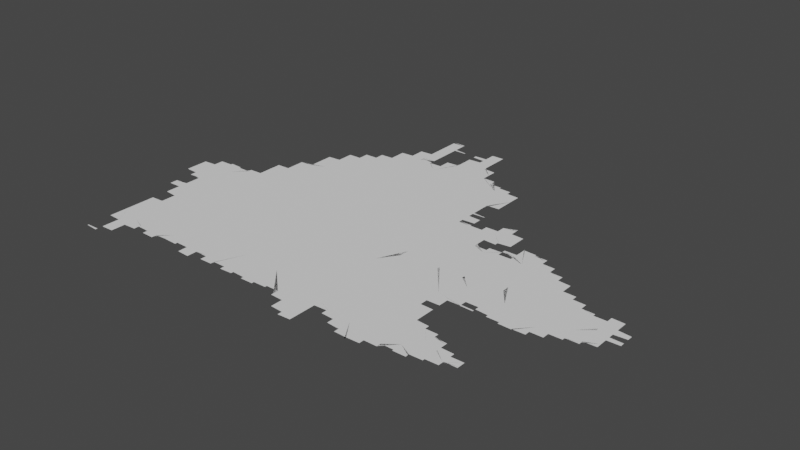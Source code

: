# Source: new.blend  (saved by Blender 3.3.6; exported with 4.5.12 LTS)
import bpy
from mathutils import Matrix  # noqa: F401  (used for matrix-valued properties, if any)

bpy.ops.wm.read_factory_settings(use_empty=True)
scene = bpy.context.scene
scene.name = 'Scene'

# ---- collections
col_collection = bpy.data.collections.new('Collection'); scene.collection.children.link(col_collection)

# ---- node groups
ng_auto_smooth = bpy.data.node_groups.new('Auto Smooth', 'GeometryNodeTree')
_s = ng_auto_smooth.interface.new_socket(name='Geometry', in_out='OUTPUT', socket_type='NodeSocketGeometry')
_s = ng_auto_smooth.interface.new_socket(name='Geometry', in_out='INPUT', socket_type='NodeSocketGeometry')
_s = ng_auto_smooth.interface.new_socket(name='Angle', in_out='INPUT', socket_type='NodeSocketFloat')
_s.subtype = 'ANGLE'
_s.min_value = 0.0
_s.max_value = 3.142
ng_auto_smooth.is_modifier = True
_N = ng_auto_smooth.nodes; _L = ng_auto_smooth.links
n0 = _N.new('NodeGroupOutput'); n0.name = 'Group Output'; n0.location = (480, -100)
n1 = _N.new('NodeGroupInput'); n1.name = 'Group Input'; n1.location = (-420, -300)
n2 = _N.new('NodeGroupInput'); n2.name = 'Group Input.001'; n2.location = (-60, -100)
n3 = _N.new('GeometryNodeSetShadeSmooth'); n3.name = 'Set Shade Smooth'; n3.location = (120, -100)
n3.domain = 'EDGE'
n4 = _N.new('GeometryNodeSetShadeSmooth'); n4.name = 'Set Shade Smooth.001'; n4.location = (300, -100)
n5 = _N.new('GeometryNodeInputMeshEdgeAngle'); n5.name = 'Edge Angle'; n5.location = (-420, -220)
n6 = _N.new('GeometryNodeInputEdgeSmooth'); n6.name = 'Is Edge Smooth'; n6.location = (-60, -160)
n7 = _N.new('GeometryNodeInputShadeSmooth'); n7.name = 'Is Face Smooth'; n7.location = (-240, -340)
n8 = _N.new('FunctionNodeBooleanMath'); n8.name = 'Boolean Math'; n8.location = (-60, -220)
n9 = _N.new('FunctionNodeCompare'); n9.name = 'Compare'; n9.location = (-240, -180)
n9.operation = 'LESS_EQUAL'
_L.new(n5.outputs[0], n9.inputs[0])
_L.new(n4.outputs[0], n0.inputs[0])
_L.new(n1.outputs[1], n9.inputs[1])
_L.new(n9.outputs[0], n8.inputs[0])
_L.new(n7.outputs[0], n8.inputs[1])
_L.new(n2.outputs[0], n3.inputs[0])
_L.new(n6.outputs[0], n3.inputs[1])
_L.new(n3.outputs[0], n4.inputs[0])
_L.new(n8.outputs[0], n3.inputs[2])
n0.is_active_output = True

# ---- world
world_world = bpy.data.worlds.new('World'); scene.world = world_world
world_world.use_nodes = True; world_world.node_tree.nodes.clear()
_N = world_world.node_tree.nodes; _L = world_world.node_tree.links
n0 = _N.new('ShaderNodeOutputWorld'); n0.name = 'World Output'; n0.location = (300, 300)
n1 = _N.new('ShaderNodeBackground'); n1.name = 'Background'; n1.location = (10, 300)
n1.inputs[0].default_value = (0.05088, 0.05088, 0.05088, 1.0)
_L.new(n1.outputs[0], n0.inputs[0])
n0.is_active_output = True
world_world.color = (0.05088, 0.05088, 0.05088)
world_world.use_sun_shadow = False
world_world.sun_shadow_jitter_overblur = 0.0

# ---- meshes
me_mesh = bpy.data.meshes.new('Mesh')
me_mesh.from_pydata([(115.5, 4.99, -6.368e-08), (115.5, 5.002, -4.162e-08), (115.5, 4.993, -9.058e-08), (115.5, 5.01, -9.258e-08), (115.5, 5.023, -6.748e-08), (115.5, 4.994, -8.902e-08), (115.5, 5.028, -8.482e-08), (115.5, 4.995, -8.721e-08), (115.5, 5.044, -7.581e-08), (115.4, 5.298, -6.084e-08), (115.4, 5.309, -8.796e-08), (115.4, 5.329, -8.416e-08), (115.4, 5.348, -6.972e-08), (115.4, 5.294, -9.596e-08), (115.4, 5.365, -6.648e-08), (115.4, 5.389, -8.851e-08), (115.4, 5.403, -6.748e-08), (115.4, 5.28, -4.162e-08), (115.4, 5.291, -9.221e-08), (115.4, 5.37, -9.839e-08), (115.4, 5.407, -8.723e-08), (115.4, 5.276, -7.267e-08), (115.5, 5.363, -9.988e-08), (115.4, 5.41, -9.352e-08), (115.4, 5.422, -6.409e-08), (115.4, 5.257, -6.126e-08), (115.4, 5.271, -9.318e-08), (115.4, 5.428, -8.678e-08), (115.5, 5.239, -7.152e-08), (115.5, 5.251, -9.051e-08), (115.5, 5.22, -3.329e-08), (115.5, 5.232, -9.789e-08), (115.5, 5.215, -7.855e-08), (115.5, 5.212, -9.36e-08), (115.4, 5.441, -4.217e-08), (115.5, 5.448, -8.602e-08), (115.5, 5.461, -6.689e-08), (115.5, 5.469, -8.791e-08), (115.5, 5.482, -7.264e-08), (115.5, 5.489, -8.388e-08), (115.5, 5.501, -5.527e-08), (115.5, 5.508, -8.437e-08), (115.6, 4.159, -5.527e-08), (115.7, 4.139, -4.217e-08), (115.7, 4.152, -8.602e-08), (115.7, 4.133, -8.022e-08), (115.7, 4.15, -9.988e-08), (115.7, 4.134, -5.327e-08), (115.7, 4.151, -7.852e-08), (115.6, 4.458, -4.162e-08), (115.6, 4.472, -6.48e-08), (115.6, 4.375, -5.951e-08), (115.6, 4.391, -8.287e-08), (115.6, 4.411, -8.756e-08), (115.6, 4.43, -9.253e-08), (115.6, 4.45, -9.36e-08), (115.6, 4.371, -8.953e-08), (115.6, 4.167, -6.459e-08), (115.6, 4.358, -6.564e-08), (115.6, 4.37, -9.848e-08), (115.7, 4.17, -9.926e-08), (115.7, 4.189, -9.089e-08), (115.7, 4.209, -8.307e-08), (115.7, 4.227, -5.993e-08), (115.7, 4.354, -8.49e-08), (115.6, 4.538, -9.988e-08), (115.7, 4.171, -9.798e-08), (115.7, 4.249, -8.953e-08), (115.7, 4.269, -8.218e-08), (115.7, 4.29, -6.044e-08), (115.7, 4.311, -7.759e-08), (115.7, 4.331, -9.165e-08), (115.7, 4.351, -9.939e-08), (115.7, 4.191, -9.39e-08), (115.7, 4.23, -1.067e-07), (115.7, 4.196, -7.937e-08), (115.7, 4.281, -9.988e-08), (115.7, 4.199, -4.528e-08), (115.7, 4.21, -9.518e-08), (115.7, 4.213, -8.92e-08), (115.8, 4.216, -7.955e-08), (115.8, 4.219, -8.188e-08), (115.8, 4.23, -9.692e-08), (115.8, 4.251, -9.487e-08), (115.8, 4.434, -9.988e-08), (115.8, 4.232, -8.894e-08), (115.8, 4.235, -6.881e-08), (115.8, 4.271, -9.88e-08), (115.8, 4.311, -9.132e-08), (115.8, 4.33, -9.574e-08), (115.6, 4.557, -4.439e-08), (115.6, 4.572, -7.288e-08), (115.6, 4.591, -8.416e-08), (115.6, 4.607, -7.325e-08), (115.6, 4.491, -8.089e-08), (115.6, 4.511, -8.707e-08), (115.6, 4.53, -9.128e-08), (115.6, 4.61, -1e-07), (115.6, 4.629, -8.312e-08), (115.6, 4.645, -6.249e-08), (115.6, 4.55, -9.388e-08), (115.6, 4.65, -9.677e-08), (115.6, 4.668, -8.238e-08), (115.6, 4.683, -5.527e-08), (115.6, 4.689, -9.317e-08), (115.6, 4.707, -7.551e-08), (115.6, 4.72, -9.071e-08), (115.6, 4.729, -8.566e-08), (115.6, 4.746, -6.835e-08), (115.7, 4.75, -9.588e-08), (115.7, 4.769, -9.196e-08), (115.7, 4.789, -6.193e-08), (115.8, 4.73, -9.988e-08), (115.5, 4.996, -8.844e-08), (115.5, 5.049, -9.02e-08), (115.5, 5.061, -4.412e-08), (115.5, 4.997, -8.005e-08), (115.6, 5.076, -9.988e-08), (115.6, 5.069, -8.983e-08), (115.6, 5.09, -8.99e-08), (115.6, 5.11, -8.99e-08), (115.6, 4.998, -7.491e-08), (115.6, 5.0, -4.92e-08), (115.6, 4.978, -4.162e-08), (115.6, 5.0, -4.162e-08), (115.6, 4.986, -6.681e-08), (115.6, 4.995, -8.66e-08), (115.6, 5.005, -9.114e-08), (115.6, 5.005, -9.307e-08), (115.6, 4.88, -6.312e-08), (115.6, 4.892, -6.187e-08), (115.6, 4.911, -7.937e-08), (115.6, 4.931, -8.756e-08), (115.6, 4.95, -8.983e-08), (115.6, 4.97, -9.36e-08), (115.7, 4.811, -7.852e-08), (115.7, 4.831, -8.756e-08), (115.7, 4.85, -9.252e-08), (115.7, 4.87, -9.269e-08), (115.8, 4.998, -9.988e-08), (115.5, 5.2, -4.439e-08), (115.5, 5.21, -9.557e-08), (115.6, 5.13, -8.647e-08), (115.6, 5.146, -6.638e-08), (115.6, 5.198, -6.972e-08), (115.6, 5.15, -9.78e-08), (115.6, 5.169, -8.711e-08), (115.6, 5.192, -8.377e-08), (115.7, 5.433, -9.988e-08), (115.6, 5.53, -9.951e-08), (115.8, 5.233, -9.988e-08), (115.8, 5.297, -4.994e-08), (115.5, 5.52, -5.611e-08), (115.5, 5.526, -7.817e-08), (115.6, 5.547, -7.626e-08), (115.6, 5.56, -2.814e-08), (115.6, 5.569, -8.971e-08), (115.6, 5.588, -7.485e-08), (115.6, 5.55, -9.821e-08), (115.6, 5.58, -9.988e-08), (115.6, 5.609, -9.11e-08), (115.6, 5.624, -7.639e-08), (115.6, 5.571, -8.796e-08), (115.6, 5.591, -9.073e-08), (115.6, 5.61, -9.692e-08), (115.6, 5.625, -8.74e-08), (115.6, 5.548, -8.73e-08), (115.6, 5.615, -4.606e-08), (115.6, 5.624, -6.088e-08), (115.6, 5.544, -8.091e-08), (115.7, 5.53, -9.848e-08), (115.7, 5.541, -5.76e-08), (115.7, 5.529, -9.488e-08), (115.7, 5.529, -9.926e-08), (115.7, 5.529, -9.512e-08), (115.7, 5.529, -9.554e-08), (115.8, 5.529, -9.228e-08), (115.8, 5.53, -9.38e-08), (115.8, 5.544, -8.096e-08), (115.8, 5.549, -8.971e-08), (115.8, 5.56, -3.329e-08), (115.8, 4.278, -6.447e-08), (115.8, 4.292, -7.401e-08), (115.9, 4.39, -9.741e-08), (115.9, 4.335, -7.217e-08), (115.9, 4.351, -8.836e-08), (115.9, 4.371, -8.934e-08), (115.9, 4.394, -7.982e-08), (115.9, 4.38, -7.692e-08), (115.9, 4.391, -9.268e-08), (115.9, 4.376, -7.485e-08), (116.0, 4.372, -8.914e-08), (116.0, 4.357, -6.541e-08), (116.0, 4.37, -9.987e-08), (116.0, 4.353, -8.723e-08), (116.0, 4.338, -5.693e-08), (116.0, 4.35, -9.714e-08), (116.0, 4.333, -8.821e-08), (116.1, 4.295, -6.516e-08), (116.1, 4.311, -8.761e-08), (116.1, 4.33, -9.926e-08), (116.1, 4.276, -6.631e-08), (116.1, 4.29, -9.681e-08), (116.1, 4.528, -9.988e-08), (116.1, 4.28, -3.329e-08), (116.1, 4.292, -7.948e-08), (116.1, 4.31, -9.45e-08), (116.1, 4.313, -7.627e-08), (116.1, 4.33, -9.76e-08), (116.1, 4.35, -9.662e-08), (116.2, 4.451, -9.988e-08), (116.1, 4.334, -7.391e-08), (116.1, 4.37, -9.334e-08), (116.1, 4.355, -7.132e-08), (116.2, 4.391, -9.513e-08), (116.1, 5.088, -9.988e-08), (115.9, 5.34, -8.74e-08), (116.0, 5.565, -9.988e-08), (116.1, 5.29, -9.364e-08), (115.9, 5.564, -8.442e-08), (115.9, 5.57, -9.37e-08), (115.9, 5.588, -8.2e-08), (115.9, 5.602, -6.808e-08), (115.9, 5.61, -9.421e-08), (115.9, 5.654, -9.06e-08), (115.9, 5.67, -8.739e-08), (115.9, 5.689, -7.588e-08), (115.9, 5.707, -4.703e-08), (115.9, 5.628, -9.428e-08), (115.9, 5.71, -9.869e-08), (115.9, 5.73, -9.241e-08), (115.9, 5.749, -8.55e-08), (115.9, 5.76, -2.238e-08), (116.3, 5.511, -9.988e-08), (115.9, 5.766, -7.981e-08), (116.0, 5.77, -9.508e-08), (116.0, 5.783, -6.354e-08), (116.0, 5.788, -8.757e-08), (116.0, 5.8, -3.329e-08), (116.0, 5.805, -7.551e-08), (116.0, 5.81, -9.883e-08), (116.0, 5.822, -7.634e-08), (116.0, 5.85, -8.977e-08), (116.0, 5.87, -8.324e-08), (116.0, 5.89, -7.77e-08), (116.0, 5.908, -5.427e-08), (116.0, 5.923, -4.439e-08), (116.0, 5.829, -9.961e-08), (116.2, 5.976, -9.988e-08), (116.1, 5.93, -9.562e-08), (116.1, 5.949, -8.89e-08), (116.1, 5.962, -7.222e-08), (116.1, 5.968, -8.814e-08), (116.1, 5.981, -4.217e-08), (116.1, 5.988, -8.363e-08), (116.1, 6.002, -4.162e-08), (116.1, 6.009, -9.163e-08), (116.1, 6.028, -8.032e-08), (116.1, 6.074, -7.166e-08), (116.1, 6.05, -9.51e-08), (116.1, 6.07, -9.76e-08), (116.1, 6.044, -8.981e-08), (116.1, 6.096, -6.023e-08), (116.1, 6.109, -7.724e-08), (116.1, 6.09, -9.492e-08), (116.1, 6.11, -9.926e-08), (116.1, 6.124, -7.311e-08), (116.2, 6.149, -9.892e-08), (116.1, 6.129, -9.189e-08), (116.1, 6.141, -4.412e-08), (116.2, 6.166, -6.748e-08), (116.2, 4.376, -6.873e-08), (116.2, 4.38, -7.085e-08), (116.2, 4.39, -9.525e-08), (116.2, 4.377, -7.401e-08), (116.2, 4.374, -9.547e-08), (116.3, 4.371, -9.073e-08), (116.3, 4.36, -4.756e-08), (116.3, 4.37, -9.763e-08), (116.3, 4.36, -3.329e-08), (116.3, 4.371, -9.122e-08), (116.3, 4.375, -8.362e-08), (116.3, 4.378, -7.5e-08), (116.3, 4.39, -9.942e-08), (116.3, 4.392, -9.624e-08), (116.4, 4.374, -7.468e-08), (116.4, 4.39, -9.76e-08), (116.4, 4.355, -7.491e-08), (116.4, 4.37, -9.661e-08), (116.4, 4.335, -7.135e-08), (116.4, 4.35, -9.539e-08), (116.4, 4.315, -7.275e-08), (116.4, 4.33, -9.587e-08), (116.5, 4.296, -6.703e-08), (116.5, 4.31, -9.47e-08), (116.5, 4.295, -7.445e-08), (116.5, 4.385, -9.988e-08), (116.4, 4.748, -9.988e-08), (116.6, 5.111, -9.988e-08), (116.5, 5.301, -9.676e-08), (116.6, 5.818, -9.988e-08), (116.3, 6.091, -9.988e-08), (116.2, 6.17, -9.681e-08), (116.2, 6.188, -8.282e-08), (116.2, 6.203, -5.527e-08), (116.2, 6.209, -8.928e-08), (116.2, 6.227, -7.418e-08), (116.2, 6.249, -8.623e-08), (116.2, 6.23, -9.815e-08), (116.2, 6.265, -7.899e-08), (116.2, 6.27, -9.27e-08), (116.2, 6.28, -6.509e-08), (116.3, 6.282, -7.14e-08), (116.3, 6.285, -8.943e-08), (116.3, 6.29, -9.861e-08), (116.3, 6.288, -8.963e-08), (116.3, 6.3, -4.439e-08), (116.3, 6.333, -7.399e-08), (116.3, 6.346, -7.584e-08), (116.3, 6.301, -4.772e-08), (116.3, 6.302, -7.491e-08), (116.3, 6.302, -8.99e-08), (116.3, 6.308, -8.575e-08), (116.3, 6.316, -7.146e-08), (116.3, 6.33, -9.926e-08), (116.3, 6.35, -9.76e-08), (116.3, 6.366, -7.468e-08), (116.4, 6.245, -9.988e-08), (116.4, 6.37, -9.454e-08), (116.4, 6.385, -7.491e-08), (116.4, 6.39, -9.5e-08), (116.4, 6.402, -7.733e-08), (116.4, 6.408, -8.695e-08), (116.4, 6.425, -7.818e-08), (116.4, 6.43, -9.508e-08), (116.4, 6.443, -6.354e-08), (116.5, 6.448, -8.756e-08), (116.5, 6.46, -6.114e-08), (116.5, 6.465, -7.855e-08), (116.5, 4.299, -4.528e-08), (116.5, 4.31, -9.51e-08), (116.5, 4.314, -9.347e-08), (116.5, 4.318, -6.564e-08), (116.5, 4.33, -9.499e-08), (116.5, 4.332, -7.058e-08), (116.5, 4.351, -8.674e-08), (116.5, 4.371, -9.089e-08), (116.5, 4.39, -9.848e-08), (116.6, 4.393, -6.076e-08), (116.6, 4.398, -7.741e-08), (116.6, 4.387, -4.439e-08), (116.6, 4.396, -7.222e-08), (116.6, 4.401, -5.993e-08), (116.6, 4.401, -6.952e-08), (116.6, 4.41, -9.988e-08), (116.6, 4.375, -7.135e-08), (116.6, 4.39, -9.492e-08), (116.6, 4.511, -9.988e-08), (116.6, 4.354, -7.166e-08), (116.6, 4.37, -9.493e-08), (116.6, 4.336, -7.295e-08), (116.6, 4.35, -1.047e-07), (116.6, 4.338, -6.972e-08), (116.7, 4.34, -3.329e-08), (116.7, 4.351, -9.262e-08), (116.7, 4.354, -9.878e-08), (116.7, 4.358, -5.032e-08), (116.7, 4.371, -9.762e-08), (116.8, 4.373, -8.714e-08), (116.8, 4.373, -9.101e-08), (116.8, 4.37, -4.162e-08), (116.7, 4.369, -5.716e-08), (116.8, 4.359, -7.124e-08), (116.8, 4.371, -9.223e-08), (116.8, 4.588, -9.988e-08), (116.8, 4.354, -8.147e-08), (116.9, 4.924, -9.988e-08), (116.8, 5.357, -9.988e-08), (116.9, 5.701, -9.988e-08), (116.6, 6.32, -9.988e-08), (116.9, 6.048, -9.988e-08), (116.9, 6.478, -9.988e-08), (116.5, 6.47, -9.609e-08), (116.5, 6.489, -8.435e-08), (116.5, 6.509, -7.425e-08), (116.5, 6.526, -4.661e-08), (116.5, 6.53, -9.829e-08), (116.5, 6.547, -7.698e-08), (116.5, 6.55, -9.926e-08), (116.5, 6.568, -7.507e-08), (116.5, 6.581, -4.217e-08), (116.6, 6.589, -8.835e-08), (116.6, 6.604, -7.84e-08), (116.6, 6.609, -8.885e-08), (116.6, 6.625, -6.973e-08), (116.6, 6.63, -9.195e-08), (116.6, 6.647, -7.577e-08), (116.7, 6.571, -9.988e-08), (116.6, 6.668, -8.048e-08), (116.6, 6.65, -9.843e-08), (116.6, 6.682, -2.393e-08), (116.6, 6.703, -5.28e-08), (116.6, 6.689, -8.764e-08), (116.7, 6.71, -9.875e-08), (116.7, 6.747, -9.988e-08), (116.7, 6.59, -9.587e-08), (116.7, 6.611, -9.317e-08), (116.8, 6.651, -7.393e-08), (116.8, 6.57, -9.274e-08), (116.8, 6.585, -6.597e-08), (116.8, 6.618, -6.703e-08), (116.8, 6.632, -8.032e-08), (116.8, 6.564, -7.511e-08), (116.8, 6.672, -7.855e-08), (116.8, 6.69, -9.508e-08), (116.7, 6.73, -9.748e-08), (116.7, 6.75, -9.364e-08), (116.7, 6.77, -9.364e-08), (116.7, 6.79, -9.364e-08), (116.7, 6.81, -9.364e-08), (116.7, 6.83, -9.364e-08), (116.7, 6.85, -9.364e-08), (116.7, 6.863, -7.325e-08), (116.7, 6.867, -9.336e-08), (116.7, 6.87, -9.681e-08), (116.7, 6.889, -8.314e-08), (116.8, 6.868, -1.007e-07), (116.7, 6.905, -7.489e-08), (116.7, 6.91, -9.644e-08), (116.7, 6.929, -8.737e-08), (116.7, 6.948, -7.711e-08), (116.7, 6.963, -7.875e-08), (116.7, 6.989, -8.617e-08), (116.7, 7.007, -6.68e-08), (116.8, 6.711, -9.698e-08), (116.7, 6.97, -1.069e-07), (116.8, 7.01, -9.926e-08), (116.7, 7.026, -7.541e-08), (116.8, 7.009, -9.05e-08), (116.8, 7.021, -4.412e-08), (116.8, 6.862, -8.93e-08), (116.8, 6.984, -8.667e-08), (116.8, 6.99, -9.399e-08), (116.8, 7.003, -6.023e-08), (116.8, 4.338, -8.585e-08), (116.8, 4.35, -9.41e-08), (116.8, 4.334, -8.529e-08), (116.8, 4.334, -7.838e-08), (116.9, 4.339, -5.438e-08), (116.9, 4.35, -9.729e-08), (116.9, 4.354, -8.25e-08), (116.9, 4.37, -9.79e-08), (116.9, 4.359, -5.438e-08), (116.9, 4.359, -7.624e-08), (116.9, 4.37, -9.518e-08), (117.0, 4.354, -8.25e-08), (117.0, 4.339, -4.412e-08), (117.0, 4.351, -9.317e-08), (117.0, 4.335, -8.596e-08), (117.0, 4.32, -4.162e-08), (117.0, 4.331, -9.11e-08), (117.0, 4.398, -9.988e-08), (117.0, 4.331, -9.257e-08), (117.0, 4.333, -8.92e-08), (117.1, 4.335, -8.48e-08), (117.1, 4.337, -8.932e-08), (117.1, 4.34, -4.661e-08), (117.1, 4.35, -9.692e-08), (117.1, 4.561, -9.988e-08), (117.1, 5.164, -9.988e-08), (117.3, 4.805, -9.988e-08), (117.1, 5.339, -9.988e-08), (117.1, 5.28, -8.74e-08), (117.1, 5.764, -9.364e-08), (117.1, 5.868, -4.994e-08), (117.1, 5.918, -6.243e-08), (117.1, 5.96, 0.0), (117.1, 6.0, -4.994e-08), (117.1, 6.04, -4.994e-08), (117.1, 6.089, -3.746e-08), (117.1, 6.137, 0.0), (117.1, 6.18, -4.994e-08), (117.1, 6.22, 0.0), (117.1, 6.26, 0.0), (117.1, 6.3, 0.0), (117.1, 6.34, -4.994e-08), (117.1, 6.38, -2.497e-08), (116.8, 6.564, -8.926e-08), (116.8, 6.696, -6.633e-08), (116.8, 6.566, -9.207e-08), (116.8, 6.718, -6.54e-08), (116.9, 6.569, -9.165e-08), (116.9, 6.589, -7.915e-08), (116.9, 6.605, -6.4e-08), (116.9, 6.609, -9.306e-08), (116.9, 6.622, -5.28e-08), (116.9, 6.628, -8.587e-08), (116.9, 6.64, -6.031e-08), (116.9, 6.645, -7.713e-08), (116.9, 6.65, -9.532e-08), (116.9, 6.663, -6.516e-08), (117.0, 6.669, -8.978e-08), (117.0, 6.681, -4.217e-08), (117.0, 6.687, -8.186e-08), (117.0, 6.713, -4.717e-08), (117.0, 6.69, -9.917e-08), (117.0, 6.71, -9.927e-08), (117.2, 6.77, -1.019e-07), (117.1, 6.418, -4.994e-08), (117.1, 6.462, -4.994e-08), (117.1, 6.532, -9.364e-08), (116.8, 6.85, -9.77e-08), (116.8, 6.861, -4.772e-08), (116.8, 6.868, -7.491e-08), (116.8, 6.86, -4.994e-08), (116.8, 6.869, -3.929e-08), (116.8, 6.875, -8.449e-08), (116.8, 6.97, -9.76e-08), (116.8, 6.732, -7.991e-08), (116.8, 6.75, -9.681e-08), (116.8, 6.79, -9.361e-08), (116.8, 6.849, -9.089e-08), (116.8, 6.878, -6.874e-08), (116.8, 6.89, -9.926e-08), (116.8, 6.909, -9.039e-08), (116.8, 6.928, -8.629e-08), (116.8, 6.95, -9.419e-08), (116.8, 6.967, -7.846e-08), (116.8, 6.755, -8.371e-08), (116.8, 6.771, -9.021e-08), (116.8, 6.809, -8.707e-08), (116.8, 6.829, -8.468e-08), (116.8, 6.847, -7.501e-08), (116.8, 6.891, -9.089e-08), (116.8, 6.944, -4.528e-08), (116.9, 6.892, -5.521e-08), (116.9, 6.9, -3.329e-08), (117.0, 6.731, -7.14e-08), (117.0, 6.744, -6.326e-08), (117.0, 6.749, -9.306e-08), (117.0, 6.765, -6.973e-08), (117.0, 6.77, -9.551e-08), (117.0, 6.787, -7.55e-08), (117.0, 6.79, -9.862e-08), (117.0, 6.808, -7.51e-08), (117.0, 6.821, -4.217e-08), (117.0, 6.878, -4.162e-08), (117.0, 6.89, -7.277e-08), (117.0, 6.906, -5.845e-08), (117.1, 6.829, -8.814e-08), (117.1, 6.852, -9.321e-08), (117.1, 6.871, -9.208e-08), (117.1, 6.894, -9.988e-08), (117.1, 6.91, -9.77e-08), (117.1, 6.929, -8.914e-08), (117.1, 6.949, -8.435e-08), (117.1, 6.967, -6.564e-08), (117.1, 6.97, -9.518e-08), (117.1, 6.981, -6.752e-08), (117.1, 6.984, -7.937e-08), (117.1, 6.987, -9.635e-08), (117.1, 4.352, -9.056e-08), (117.1, 4.354, -8.738e-08), (117.2, 4.356, -8.089e-08), (117.2, 4.359, -8.564e-08), (117.2, 4.36, -3.329e-08), (117.2, 4.371, -9.257e-08), (117.2, 4.373, -8.92e-08), (117.3, 4.374, -8.498e-08), (117.3, 4.356, -6.973e-08), (117.3, 4.37, -9.583e-08), (117.3, 4.338, -5.28e-08), (117.3, 4.351, -9.276e-08), (117.3, 4.332, -9.516e-08), (117.3, 4.314, -8.052e-08), (117.4, 4.296, -6.973e-08), (117.4, 4.31, -9.971e-08), (117.4, 4.278, -5.28e-08), (117.4, 4.291, -9.294e-08), (117.4, 4.26, -3.329e-08), (117.4, 4.272, -9.104e-08), (117.4, 4.254, -7.814e-08), (117.4, 4.216, -4.528e-08), (117.4, 4.232, -8.032e-08), (117.4, 4.25, -9.815e-08), (117.2, 5.212, -9.988e-08), (117.5, 5.098, -9.988e-08), (117.3, 5.28, -9.364e-08), (117.4, 5.214, -9.988e-08), (117.3, 5.43, -9.988e-08), (117.2, 5.708, -9.988e-08), (117.5, 5.707, -9.988e-08), (117.2, 5.916, -9.988e-08), (117.4, 6.102, -9.988e-08), (117.2, 6.298, -9.988e-08), (117.2, 6.199, -9.988e-08), (117.2, 6.343, -9.988e-08), (117.3, 6.65, -9.857e-08), (117.3, 6.669, -9.759e-08), (117.2, 6.749, -9.595e-08), (117.3, 6.689, -8.407e-08), (117.3, 6.711, -9.067e-08), (117.5, 6.464, -9.988e-08), (117.3, 6.609, -9.589e-08), (117.3, 6.629, -8.407e-08), (117.3, 6.647, -6.459e-08), (117.3, 6.717, -6.023e-08), (117.3, 6.607, -9.268e-08), (117.3, 6.606, -8.788e-08), (117.3, 6.605, -8.563e-08), (117.4, 6.59, -9.291e-08), (117.4, 6.603, -8.324e-08), (117.4, 6.567, -7.727e-08), (117.4, 6.602, -6.968e-08), (117.4, 6.582, -4.162e-08), (117.4, 6.549, -9.339e-08), (117.4, 6.56, -4.162e-08), (117.1, 6.99, -9.43e-08), (117.1, 7.0, -4.439e-08), (117.2, 6.989, -9.276e-08), (117.2, 7.003, -7.668e-08), (117.2, 7.004, -5.868e-08), (117.2, 6.95, -9.848e-08), (117.2, 6.968, -7.948e-08), (117.2, 6.982, -4.162e-08), (117.2, 6.789, -9.234e-08), (117.2, 6.809, -8.691e-08), (117.2, 6.832, -8.753e-08), (117.2, 6.85, -9.612e-08), (117.2, 6.947, -8.723e-08), (117.2, 6.766, -8.07e-08), (117.2, 6.944, -8.395e-08), (117.2, 6.855, -7.988e-08), (117.2, 6.87, -8.874e-08), (117.2, 6.89, -8.997e-08), (117.2, 6.91, -8.99e-08), (117.2, 6.93, -8.99e-08), (117.2, 6.941, -5.951e-08), (117.3, 6.73, -9.926e-08), (117.3, 6.743, -7.058e-08), (117.3, 6.727, -7.311e-08), (117.5, 4.18, -6.667e-08), (117.5, 4.191, -8.529e-08), (117.5, 4.21, -9.999e-08), (117.5, 4.178, -6.57e-08), (117.5, 4.176, -8.299e-08), (117.6, 4.232, -9.872e-08), (117.5, 4.174, -8.674e-08), (117.5, 4.172, -9.098e-08), (117.6, 4.398, -9.988e-08), (117.5, 4.174, -8.147e-08), (117.6, 4.179, -6.775e-08), (117.6, 4.191, -9.317e-08), (117.6, 4.385, -9.551e-08), (117.6, 4.451, -9.988e-08), (117.6, 4.195, -8.8e-08), (117.6, 4.37, -9.384e-08), (117.6, 4.394, -6.858e-08), (117.6, 4.391, -5.993e-08), (117.6, 4.39, -3.329e-08), (117.6, 4.395, -6.881e-08), (117.6, 4.395, -4.994e-08), (117.6, 4.382, -5.327e-08), (117.6, 4.397, -7.658e-08), (117.6, 4.199, -4.412e-08), (117.6, 4.201, -5.993e-08), (117.6, 4.204, -6.967e-08), (117.6, 4.202, -4.994e-08), (117.6, 4.207, -1.01e-07), (117.6, 4.215, -8.74e-08), (117.6, 4.289, -8.904e-08), (117.6, 4.309, -8.009e-08), (117.6, 4.35, -1.018e-07), (117.6, 4.366, -7.469e-08), (117.6, 4.399, -6.187e-08), (117.6, 4.239, -4.412e-08), (117.6, 4.251, -9.196e-08), (117.6, 4.331, -7.708e-08), (117.6, 4.348, -7.418e-08), (117.6, 4.4, -3.329e-08), (117.6, 4.395, -3.329e-08), (117.6, 4.398, -4.772e-08), (117.6, 4.387, -6.193e-08), (117.6, 4.395, -9.427e-08), (117.6, 4.403, -8.66e-08), (117.6, 4.403, -9.463e-08), (117.6, 4.256, -7.308e-08), (117.6, 4.267, -7.551e-08), (117.6, 4.28, -3.329e-08), (117.6, 4.395, -7.855e-08), (117.7, 4.4, -4.162e-08), (117.7, 4.411, -9.04e-08), (117.7, 4.378, -5.868e-08), (117.7, 4.391, -8.807e-08), (117.7, 4.41, -9.922e-08), (117.7, 4.373, -9.192e-08), (117.7, 4.356, -7.195e-08), (117.7, 4.37, -9.926e-08), (117.8, 4.34, -8.729e-08), (117.8, 4.351, -9.14e-08), (117.9, 4.393, -9.988e-08), (117.6, 4.709, -9.988e-08), (117.9, 4.702, -9.988e-08), (118.1, 5.012, -9.988e-08), (117.5, 5.278, -8.74e-08), (117.7, 5.449, -9.988e-08), (117.6, 5.242, -8.74e-08), (117.6, 5.317, -9.988e-08), (117.7, 5.24, -8.74e-08), (117.7, 5.29, -7.491e-08), (117.9, 5.771, -1.002e-07), (117.5, 6.092, -9.988e-08), (117.5, 5.966, -9.988e-08), (117.6, 5.908, -8.705e-08), (117.6, 5.93, -9.536e-08), (117.6, 5.89, -9.603e-08), (117.6, 5.901, -5.375e-08), (117.6, 5.93, -9.59e-08), (117.6, 6.034, -8.931e-08), (117.6, 5.889, -9.188e-08), (117.6, 5.92, -4.717e-08), (117.6, 5.93, -9.77e-08), (117.6, 5.983, -9.988e-08), (117.6, 6.031, -7.091e-08), (117.6, 6.03, -3.329e-08), (117.6, 6.038, -6.326e-08), (117.6, 6.04, -4.162e-08), (117.6, 6.024, -7.824e-08), (117.6, 6.05, -9.926e-08), (117.7, 5.89, -9.692e-08), (117.6, 5.9, -3.329e-08), (117.6, 5.92, -4.578e-08), (117.7, 5.901, -4.861e-08), (117.6, 5.93, -9.317e-08), (117.7, 5.99, -9.81e-08), (117.6, 6.009, -9.196e-08), (117.6, 6.021, -4.412e-08), (117.6, 6.053, -8.229e-08), (117.6, 6.07, -9.339e-08), (117.7, 5.89, -9.968e-08), (117.7, 5.904, -8.655e-08), (117.7, 5.903, -7.658e-08), (117.7, 5.936, -7.295e-08), (117.7, 5.95, -9.76e-08), (117.7, 6.004, -7.166e-08), (117.7, 6.058, -4.162e-08), (117.7, 6.063, -4.439e-08), (117.7, 5.954, -8.043e-08), (117.7, 5.972, -7.909e-08), (117.7, 5.99, -9.926e-08), (117.7, 6.009, -8.684e-08), (117.7, 6.026, -6.748e-08), (117.7, 5.901, -5.845e-08), (117.7, 5.991, -8.723e-08), (117.7, 6.01, -9.518e-08), (117.7, 6.027, -9.156e-08), (117.7, 5.89, -9.364e-08), (117.7, 6.016, -4.528e-08), (117.7, 6.027, -6.992e-08), (117.8, 5.89, -9.38e-08), (117.8, 5.9, -3.329e-08), (117.8, 5.934, -6.259e-08), (117.8, 5.94, -4.162e-08), (117.7, 6.391, -1.019e-07), (117.6, 6.181, -9.988e-08), (117.6, 6.165, -8.38e-08), (117.6, 6.176, -5.993e-08), (117.6, 6.179, -5.993e-08), (117.6, 6.175, -3.329e-08), (117.6, 6.18, -3.329e-08), (117.6, 6.172, -4.772e-08), (117.6, 6.19, -9.536e-08), (117.6, 6.11, -9.779e-08), (117.6, 6.14, -3.627e-08), (117.6, 6.148, -8.368e-08), (117.6, 6.161, -4.217e-08), (117.6, 6.196, -6.703e-08), (117.6, 6.21, -9.399e-08), (117.6, 6.089, -9.081e-08), (117.6, 6.127, -7.894e-08), (117.6, 6.21, -3.329e-08), (117.6, 6.211, -5.993e-08), (117.6, 6.225, -9.988e-08), (117.6, 6.21, -3.329e-08), (117.6, 6.211, -8.288e-08), (117.6, 6.21, -4.994e-08), (117.6, 6.21, -4.994e-08), (117.6, 6.107, -6.733e-08), (117.6, 6.214, -8.057e-08), (117.6, 6.23, -9.518e-08), (117.7, 6.236, -4.528e-08), (117.7, 6.24, -4.162e-08), (117.7, 6.245, -8.346e-08), (117.7, 6.245, -1.033e-07), (117.7, 6.237, -7.401e-08), (117.7, 6.251, -1.021e-07), (117.7, 6.231, -5.993e-08), (117.7, 6.234, -9.988e-08), (117.7, 6.23, -3.329e-08), (117.7, 6.231, -4.994e-08), (117.7, 6.234, -5.993e-08), (117.7, 6.235, -5.857e-08), (117.7, 6.238, -4.772e-08), (117.7, 6.27, -9.848e-08), (117.7, 6.309, -9.171e-08), (117.7, 6.371, -8.659e-08), (117.7, 6.273, -7.167e-08), (117.7, 6.29, -8.694e-08), (117.7, 6.329, -7.425e-08), (117.7, 6.352, -6.187e-08), (117.4, 6.547, -8.723e-08), (117.5, 6.547, -8.509e-08), (117.5, 6.561, -4.217e-08), (117.5, 6.569, -8.881e-08), (117.5, 6.586, -7.01e-08), (117.5, 6.59, -9.76e-08), (117.5, 6.608, -8.282e-08), (117.5, 6.622, -4.412e-08), (117.5, 6.549, -8.884e-08), (117.5, 6.589, -8.425e-08), (117.5, 6.609, -8.707e-08), (117.5, 6.626, -5.993e-08), (117.5, 6.629, -7.111e-08), (117.5, 6.628, -5.993e-08), (117.5, 6.63, -3.329e-08), (117.5, 6.622, -9.988e-08), (117.5, 6.622, -4.772e-08), (117.5, 6.627, -4.162e-08), (117.5, 6.53, -9.76e-08), (117.5, 6.568, -6.972e-08), (117.5, 6.58, -3.329e-08), (117.6, 6.527, -8.282e-08), (117.6, 6.509, -9.079e-08), (117.6, 6.521, -4.217e-08), (117.6, 6.506, -9.266e-08), (117.6, 6.506, -8.45e-08), (117.6, 6.489, -9.294e-08), (117.6, 6.502, -5.868e-08), (117.7, 6.47, -9.472e-08), (117.7, 6.484, -6.973e-08), (117.7, 6.466, -7.357e-08), (117.7, 6.429, -9.255e-08), (117.7, 6.448, -8.437e-08), (117.7, 6.46, -3.329e-08), (117.7, 6.41, -9.349e-08), (117.7, 6.441, -5.527e-08), (117.7, 6.418, -4.162e-08), (117.7, 6.426, -4.606e-08), (117.8, 4.335, -7.635e-08), (117.8, 4.331, -9.089e-08), (117.8, 4.317, -6.415e-08), (117.8, 4.33, -9.598e-08), (117.8, 4.299, -4.217e-08), (117.8, 4.311, -8.978e-08), (117.9, 4.293, -8.229e-08), (117.9, 4.237, -5.527e-08), (117.9, 4.251, -7.955e-08), (117.9, 4.271, -9.151e-08), (117.9, 4.29, -1.004e-07), (117.9, 4.238, -6.326e-08), (117.9, 4.251, -9.995e-08), (117.9, 4.24, -3.329e-08), (117.9, 4.252, -8.737e-08), (118.0, 4.238, -6.409e-08), (118.0, 4.25, -9.649e-08), (118.0, 4.233, -8.505e-08), (118.0, 4.231, -9.85e-08), (118.1, 4.578, -9.988e-08), (118.0, 4.234, -8.407e-08), (118.0, 4.25, -9.794e-08), (118.0, 4.238, -6.459e-08), (118.0, 4.251, -9.119e-08), (118.1, 4.254, -8.36e-08), (118.1, 4.727, -9.988e-08), (118.2, 4.93, -9.949e-08), (117.8, 5.258, -7.491e-08), (117.8, 5.319, -9.988e-08), (117.9, 5.28, -7.491e-08), (117.9, 5.256, -7.491e-08), (118.0, 5.395, -9.988e-08), (118.0, 5.26, -7.491e-08), (118.0, 5.302, -9.988e-08), (118.1, 5.286, -8.74e-08), (117.9, 5.699, -9.988e-08), (117.9, 5.748, -8.398e-08), (118.0, 5.625, -9.988e-08), (117.9, 5.73, -9.419e-08), (117.9, 5.741, -5.438e-08), (117.9, 5.67, -9.77e-08), (117.9, 5.69, -9.215e-08), (117.9, 5.71, -8.92e-08), (117.9, 5.726, -7.952e-08), (118.0, 5.757, -5.527e-08), (118.0, 5.68, -4.162e-08), (118.0, 5.74, -4.578e-08), (118.0, 5.746, -6.629e-08), (118.0, 5.755, -9.427e-08), (118.0, 5.745, -9.739e-08), (118.0, 5.785, -1.071e-07), (118.0, 5.669, -9.624e-08), (118.0, 5.684, -7.581e-08), (118.0, 5.75, -9.364e-08), (118.0, 5.688, -9.255e-08), (118.0, 5.752, -8.525e-08), (118.0, 5.69, -9.727e-08), (118.0, 5.703, -6.904e-08), (118.0, 5.76, -3.329e-08), (118.1, 5.707, -8.777e-08), (118.1, 5.715, -8.761e-08), (118.1, 5.715, -8.301e-08), (118.1, 5.72, -4.162e-08), (118.1, 5.72, -4.162e-08), (117.8, 5.91, -8.625e-08), (117.8, 5.93, -9.77e-08), (117.8, 5.94, -4.994e-08), (117.8, 5.942, -9.854e-08), (117.8, 5.941, -7.525e-08), (117.8, 5.942, -7.491e-08), (117.9, 5.906, -9.988e-08), (117.8, 5.943, -8.838e-08), (117.9, 5.944, -8.234e-08), (117.9, 5.946, -8.42e-08), (117.9, 5.96, -3.329e-08), (117.9, 5.97, -9.164e-08), (117.9, 5.986, -7.491e-08), (117.9, 5.777, -9.543e-08), (118.0, 5.81, -9.849e-08), (117.9, 5.99, -9.856e-08), (117.9, 6.007, -7.627e-08), (118.0, 5.772, -1.066e-07), (118.0, 6.027, -7.838e-08), (118.0, 6.04, -3.329e-08), (118.0, 5.792, -8.99e-08), (118.0, 5.798, -7.741e-08), (118.0, 5.792, -6.076e-08), (118.0, 5.8, -4.162e-08), (118.0, 5.79, -4.162e-08), (117.9, 6.01, -9.711e-08), (118.0, 6.048, -8.425e-08), (118.0, 6.062, -4.162e-08), (118.0, 5.78, -6.797e-08), (118.0, 5.783, -7.401e-08), (118.0, 5.813, -9.177e-08), (118.0, 6.01, -9.754e-08), (118.0, 6.029, -9.864e-08), (118.0, 6.05, -9.848e-08), (118.0, 6.061, -6.144e-08), (118.0, 5.769, -8.971e-08), (118.0, 5.8, -3.329e-08), (118.0, 5.798, -6.076e-08), (118.0, 5.81, -9.608e-08), (118.0, 5.99, -9.794e-08), (118.0, 6.048, -8.135e-08), (118.0, 5.767, -5.327e-08), (118.0, 5.796, -8.025e-08), (118.0, 5.92, -9.988e-08), (118.0, 6.026, -8.848e-08), (118.0, 5.799, -5.845e-08), (118.1, 5.81, -1.008e-07), (118.1, 5.926, -6.51e-08), (118.1, 5.929, -5.993e-08), (118.1, 5.925, -3.329e-08), (118.1, 5.93, -3.329e-08), (118.1, 5.922, -7.741e-08), (118.1, 5.935, -8.761e-08), (118.0, 5.97, -1.032e-07), (118.0, 5.986, -7.491e-08), (118.0, 6.016, -5.438e-08), (118.0, 6.028, -6.641e-08), (118.1, 5.812, -9.311e-08), (118.1, 5.89, -9.364e-08), (118.1, 5.91, -9.419e-08), (118.1, 5.921, -5.438e-08), (118.1, 5.938, -4.162e-08), (118.1, 5.952, -7.814e-08), (118.1, 5.965, -6.973e-08), (118.1, 4.258, -6.538e-08), (118.1, 4.27, -9.508e-08), (118.1, 4.275, -7.577e-08), (118.1, 4.29, -9.746e-08), (118.1, 4.292, -8.85e-08), (118.1, 4.294, -9.296e-08), (118.2, 4.294, -9.191e-08), (118.2, 4.295, -9.643e-08), (118.2, 4.295, -8.74e-08), (118.3, 4.402, -9.988e-08), (118.2, 4.297, -6.354e-08), (118.2, 4.31, -9.683e-08), (118.2, 4.315, -7.491e-08), (118.2, 4.33, -9.926e-08), (118.3, 4.32, -4.439e-08), (118.3, 4.33, -9.536e-08), (118.3, 4.32, -7.984e-08), (118.4, 4.505, -9.988e-08), (118.3, 4.319, -8.591e-08), (118.3, 4.318, -7.491e-08), (118.3, 4.318, -7.491e-08), (118.4, 4.319, -4.217e-08), (118.4, 4.331, -7.658e-08), (118.4, 4.351, -9.234e-08), (118.4, 4.338, -6.3e-08), (118.4, 4.35, -9.848e-08), (118.2, 4.729, -9.913e-08), (118.2, 4.75, -9.737e-08), (118.2, 4.77, -9.364e-08), (118.2, 4.79, -9.228e-08), (118.2, 4.69, -9.998e-08), (118.2, 4.747, -7.311e-08), (118.2, 4.708, -8.472e-08), (118.2, 4.723, -5.28e-08), (118.2, 4.669, -8.959e-08), (118.2, 4.687, -7.311e-08), (118.3, 4.662, -5.969e-08), (118.3, 4.627, -9.085e-08), (118.3, 4.65, -9.36e-08), (118.3, 4.66, -4.162e-08), (118.3, 4.648, -6.736e-08), (118.3, 4.626, -8.848e-08), (118.4, 4.61, -9.615e-08), (118.4, 4.626, -9.079e-08), (118.4, 4.589, -8.938e-08), (118.4, 4.626, -7.818e-08), (118.4, 4.604, -6.633e-08), (118.1, 4.849, -9.075e-08), (118.1, 4.89, -9.573e-08), (118.1, 4.869, -8.468e-08), (118.1, 4.83, -9.533e-08), (118.1, 4.84, -4.661e-08), (118.1, 4.891, -9.275e-08), (118.2, 4.828, -8.345e-08), (118.2, 4.893, -9.153e-08), (118.2, 4.912, -8.437e-08), (118.2, 4.808, -8.186e-08), (118.2, 4.82, -3.329e-08), (118.2, 4.933, -7.698e-08), (118.2, 4.95, -9.76e-08), (118.2, 4.954, -7.299e-08), (118.2, 4.97, -9.848e-08), (118.2, 4.972, -8.684e-08), (118.3, 4.975, -8.912e-08), (118.3, 4.973, -1.069e-07), (118.3, 4.958, -5.327e-08), (118.3, 4.97, -9.43e-08), (118.3, 5.031, -9.885e-08), (118.3, 4.954, -8.363e-08), (118.3, 4.984, -1.071e-07), (118.3, 4.985, -9.603e-08), (118.3, 4.995, -9.114e-08), (118.3, 4.957, -7.513e-08), (118.3, 4.998, -4.162e-08), (118.3, 4.985, -9.739e-08), (118.3, 4.99, -4.578e-08), (118.3, 5.012, -6.48e-08), (118.3, 4.96, -7.504e-08), (118.3, 4.971, -9.246e-08), (118.3, 4.984, -8.091e-08), (118.3, 5.031, -9.744e-08), (118.5, 5.17, -9.988e-08), (118.4, 4.973, -1.002e-07), (118.4, 4.973, -6.076e-08), (118.4, 4.977, -7.741e-08), (118.4, 4.969, -5.716e-08), (118.4, 4.981, -5.76e-08), (118.4, 5.031, -9.215e-08), (118.4, 4.975, -4.162e-08), (118.4, 4.977, -5.827e-08), (118.4, 5.019, -4.412e-08), (118.4, 5.03, -9.536e-08), (118.2, 5.182, -9.988e-08), (118.1, 5.26, 0.0), (118.2, 5.292, -8.74e-08), (118.3, 5.305, -9.988e-08), (118.4, 5.352, -9.988e-08), (118.1, 5.69, -9.76e-08), (118.1, 5.705, -7.037e-08), (118.3, 5.653, -9.988e-08), (118.1, 5.668, -9.833e-08), (118.1, 5.67, -9.76e-08), (118.1, 5.686, -7.468e-08), (118.1, 5.716, -4.528e-08), (118.1, 5.731, -6.625e-08), (118.1, 5.74, -4.162e-08), (118.2, 5.67, -9.779e-08), (118.2, 5.691, -8.802e-08), (118.2, 5.71, -9.518e-08), (118.2, 5.742, -7.14e-08), (118.2, 5.75, -9.339e-08), (118.4, 5.769, -9.824e-08), (118.1, 5.816, -7.166e-08), (118.1, 5.83, -9.76e-08), (118.1, 5.87, -9.901e-08), (118.1, 5.906, -8.085e-08), (118.1, 5.834, -7.749e-08), (118.1, 5.85, -9.988e-08), (118.1, 5.866, -7.749e-08), (118.1, 5.84, -3.329e-08), (118.1, 5.85, -6.944e-08), (118.1, 5.86, -3.329e-08), (118.2, 5.774, -5.327e-08), (118.2, 5.793, -7.887e-08), (118.2, 5.811, -8.639e-08), (118.2, 5.827, -7.551e-08), (118.2, 5.77, -9.77e-08), (118.2, 5.84, -7.138e-08), (118.2, 5.846, -8.315e-08), (118.2, 5.845, -9.076e-08), (118.2, 5.83, -9.67e-08), (118.2, 5.845, -8.517e-08), (118.2, 5.842, -6.084e-08), (118.2, 5.828, -8.737e-08), (118.3, 5.824, -7.711e-08), (118.3, 5.822, -9.55e-08), (118.3, 5.822, -6.948e-08), (118.3, 5.823, -8.637e-08), (118.4, 5.79, -9.735e-08), (118.3, 5.81, -9.926e-08), (118.3, 5.823, -7.341e-08), (118.4, 5.808, -8.566e-08), (118.4, 5.785, -8.591e-08), (118.4, 5.802, -6.193e-08), (118.4, 4.334, -8.462e-08), (118.4, 4.335, -8.152e-08), (118.4, 4.339, -8.835e-08), (118.4, 4.35, -9.819e-08), (118.5, 4.353, -8.802e-08), (118.5, 4.489, -1.087e-07), (118.5, 4.356, -7.937e-08), (118.5, 4.358, -8.257e-08), (118.5, 4.356, -8.164e-08), (118.5, 4.48, -9.988e-08), (118.5, 4.356, -7.991e-08), (118.5, 4.37, -9.926e-08), (118.6, 4.373, -7.698e-08), (118.6, 4.39, -9.76e-08), (118.6, 4.41, -1.015e-07), (118.6, 4.394, -7.166e-08), (118.6, 4.412, -9.013e-08), (118.6, 4.486, -8.498e-08), (118.6, 4.415, -8.564e-08), (118.7, 4.486, -9.673e-08), (118.6, 4.484, -8.916e-08), (118.6, 4.418, -7.14e-08), (118.7, 4.431, -8.481e-08), (118.7, 4.42, -4.439e-08), (118.7, 4.437, -5.527e-08), (118.7, 4.44, -4.578e-08), (118.7, 4.445, -9.588e-08), (118.7, 4.445, -9.815e-08), (118.7, 4.481, -7.188e-08), (118.7, 4.437, -7.425e-08), (118.7, 4.469, -9.317e-08), (118.4, 4.577, -9.332e-08), (118.4, 4.577, -8.99e-08), (118.4, 4.581, -4.217e-08), (118.4, 4.581, -4.217e-08), (118.4, 4.585, -8.301e-08), (118.4, 4.591, -4.217e-08), (118.5, 4.569, -9.546e-08), (118.4, 4.594, -9.438e-08), (118.4, 4.595, -8.301e-08), (118.4, 4.6, -4.162e-08), (118.4, 4.6, -3.329e-08), (118.4, 4.586, -8.038e-08), (118.5, 4.51, -9.926e-08), (118.5, 4.53, -9.27e-08), (118.5, 4.55, -9.988e-08), (118.5, 4.581, -4.217e-08), (118.5, 4.507, -7.517e-08), (118.5, 4.538, -4.162e-08), (118.5, 4.552, -6.972e-08), (118.5, 4.565, -6.748e-08), (118.5, 4.488, -8.308e-08), (118.5, 4.502, -4.412e-08), (118.5, 4.509, -9.083e-08), (118.5, 4.523, -7.052e-08), (118.6, 4.52, -6.895e-08), (118.5, 4.522, -7.14e-08), (118.6, 4.51, -9.443e-08), (118.6, 4.508, -8.55e-08), (118.6, 4.5, -3.329e-08), (118.7, 4.488, -9.021e-08), (118.7, 4.486, -8.25e-08), (118.4, 5.015, -8.588e-08), (118.4, 4.998, -5.28e-08), (118.4, 5.01, -9.419e-08), (118.5, 4.94, -3.329e-08), (118.5, 4.952, -8.219e-08), (118.5, 4.97, -8.99e-08), (118.5, 4.991, -9.223e-08), (118.5, 4.933, -8.34e-08), (118.5, 5.037, -9.988e-08), (118.5, 4.933, -9.156e-08), (118.5, 4.933, -9.137e-08), (118.5, 4.936, -6.703e-08), (118.5, 4.951, -8.581e-08), (118.5, 4.957, -6.126e-08), (118.5, 4.97, -9.919e-08), (118.6, 4.959, -5.69e-08), (118.6, 4.97, -9.926e-08), (118.8, 5.067, -9.988e-08), (118.6, 4.956, -8.772e-08), (118.6, 4.954, -8.674e-08), (118.6, 4.952, -9.128e-08), (118.7, 4.94, -6.691e-08), (118.7, 4.95, -9.861e-08), (118.7, 4.938, -6.57e-08), (118.7, 4.94, -4.162e-08), (118.7, 4.952, -8.791e-08), (118.7, 4.956, -8.359e-08), (118.4, 5.297, -8.74e-08), (118.5, 5.267, -8.74e-08), (118.6, 5.408, -9.988e-08), (118.6, 5.23, -9.988e-08), (118.7, 5.302, -8.74e-08), (118.8, 5.32, -9.988e-08), (118.4, 5.75, -9.876e-08), (118.5, 5.729, -8.996e-08), (118.5, 5.746, -8.238e-08), (118.5, 5.69, -9.905e-08), (118.5, 5.71, -9.692e-08), (118.5, 5.741, -4.412e-08), (118.5, 5.723, -6.748e-08), (118.6, 5.548, -9.988e-08), (118.5, 5.705, -7.491e-08), (118.6, 5.669, -9.102e-08), (118.5, 5.687, -8.309e-08), (118.6, 5.65, -9.675e-08), (118.6, 5.681, -4.412e-08), (118.6, 5.663, -6.633e-08), (118.6, 5.645, -7.753e-08), (118.6, 5.642, -7.491e-08), (118.7, 5.62, -6.609e-08), (118.6, 5.628, -8.643e-08), (118.6, 5.641, -5.527e-08), (118.7, 5.57, -9.448e-08), (118.7, 5.59, -9.848e-08), (118.7, 5.608, -7.948e-08), (118.7, 5.586, -7.391e-08), (118.7, 5.53, -9.92e-08), (118.7, 5.547, -9.346e-08), (118.7, 5.55, -9.681e-08), (118.7, 5.564, -6.597e-08), (118.4, 5.78, -3.329e-08), (118.4, 5.763, -6.748e-08), (118.7, 4.438, -6.792e-08), (118.7, 4.45, -9.848e-08), (118.7, 4.465, -8.032e-08), (118.7, 4.451, -7.46e-08), (118.7, 4.461, -4.412e-08), (118.7, 4.955, -9.066e-08), (118.7, 4.954, -8.819e-08), (118.8, 4.97, -9.568e-08), (118.8, 4.957, -6.354e-08), (118.8, 4.975, -7.855e-08), (118.8, 4.98, -3.329e-08), (118.8, 4.992, -8.804e-08), (118.8, 4.995, -8.517e-08), (118.8, 4.997, -8.105e-08), (118.9, 4.998, -6.088e-08), (118.9, 5.011, -9.185e-08), (118.9, 5.031, -9.374e-08), (118.9, 5.017, -6.126e-08), (118.9, 5.034, -9.089e-08), (118.9, 5.037, -7.401e-08), (118.9, 5.04, -6.735e-08), (118.9, 5.05, -9.518e-08), (119.0, 5.052, -9.456e-08), (119.0, 5.055, -8.334e-08), (119.0, 5.058, -5.916e-08), (119.0, 5.07, -9.802e-08), (119.0, 5.071, -9.32e-08), (119.0, 5.41, -9.969e-08), (118.9, 5.43, -9.78e-08), (118.9, 5.447, -8.798e-08), (119.0, 5.265, -9.364e-08), (118.9, 5.426, -8.32e-08), (119.0, 5.422, -5.993e-08), (119.0, 5.191, -9.988e-08), (119.0, 5.354, -9.988e-08), (119.0, 5.408, -8.872e-08), (119.0, 5.404, -8.132e-08), (119.1, 5.27, -8.74e-08), (119.0, 5.401, -6.187e-08), (118.7, 5.542, -6.409e-08), (118.8, 5.51, -9.432e-08), (118.8, 5.527, -8.533e-08), (118.8, 5.522, -5.771e-08), (118.8, 5.506, -7.819e-08), (118.8, 5.489, -9.196e-08), (118.8, 5.501, -4.412e-08), (118.9, 5.48, -6.12e-08), (118.8, 5.484, -7.485e-08), (118.9, 5.468, -8.637e-08), (118.9, 5.45, -9.76e-08), (118.9, 5.463, -6.638e-08), (118.9, 5.442, -5.868e-08), (119.0, 5.074, -8.768e-08), (119.1, 5.09, -9.907e-08), (119.1, 5.076, -8.089e-08), (119.1, 5.079, -6.049e-08), (119.1, 5.092, -8.914e-08), (119.1, 5.096, -9.611e-08), (119.1, 5.1, -4.439e-08), (119.1, 5.111, -9.303e-08), (119.2, 5.114, -8.297e-08), (119.2, 5.119, -4.217e-08), (119.0, 5.4, -4.994e-08), (119.1, 5.4, -6.759e-08), (119.1, 5.404, -7.955e-08), (119.1, 5.293, -8.74e-08), (119.1, 5.41, -9.937e-08), (119.1, 5.43, -9.566e-08), (119.2, 5.153, -9.988e-08), (119.2, 5.428, -9.246e-08), (119.2, 5.269, -9.806e-08), (119.2, 5.35, -9.961e-08), (119.2, 5.131, -8.835e-08), (119.2, 5.137, -7.841e-08), (119.2, 5.151, -9.654e-08), (119.2, 5.192, -9.499e-08), (119.2, 5.41, -9.156e-08), (119.2, 5.423, -6.354e-08), (119.2, 5.156, -6.796e-08), (119.2, 5.17, -9.41e-08), (119.2, 5.383, -7.667e-08), (119.2, 5.389, -9.21e-08), (119.2, 5.405, -6.973e-08), (119.2, 5.177, -5.28e-08), (119.2, 5.21, -9.841e-08), (119.2, 5.25, -9.76e-08), (119.2, 5.291, -9.21e-08), (119.3, 5.328, -8.223e-08), (119.2, 5.369, -8.363e-08), (119.3, 5.213, -6.564e-08), (119.3, 5.23, -8.164e-08), (119.3, 5.247, -7.552e-08), (119.3, 5.298, -4.412e-08), (119.3, 5.31, -7.759e-08), (119.3, 5.34, -3.329e-08), (119.1, 5.45, -9.174e-08), (119.1, 5.46, -4.717e-08), (119.1, 5.45, -9.988e-08), (119.1, 5.46, -4.994e-08), (119.1, 5.449, -9.095e-08), (119.1, 5.46, -4.162e-08), (119.2, 5.444, -7.38e-08), (115.5, 5.04, 3.329e-08), (115.6, 5.602, 4.162e-08), (115.8, 5.54, 3.329e-08), (116.3, 6.308, 4.162e-08), (116.4, 6.42, 3.329e-08), (116.6, 4.4, 3.329e-08), (116.6, 4.4, 3.329e-08), (116.6, 4.39, 3.329e-08), (116.7, 4.36, 3.329e-08), (116.8, 4.37, 3.329e-08), (116.6, 5.32, -3.746e-08), (116.8, 6.658, 4.162e-08), (117.0, 4.32, 3.329e-08), (117.1, 5.835, 0.0), (116.8, 6.86, 4.162e-08), (116.8, 6.87, 3.329e-08), (117.3, 4.32, 3.329e-08), (117.4, 5.278, -4.994e-08), (117.6, 4.202, 3.329e-08), (117.6, 6.035, -2.908e-08), (117.7, 5.96, 3.329e-08), (118.0, 5.74, 3.329e-08), (118.4, 4.97, -4.565e-08), (119.2, 5.44, 3.329e-08)], [], [(1, 2, 0), (3, 5, 2), (4, 6, 3), (6, 7, 5), (13, 9, 10), (11, 13, 10), (12, 13, 11), (19, 13, 14), (22, 17, 18), (23, 19, 15), (20, 23, 15), (26, 21, 22), (22, 19, 23), (29, 25, 26), (27, 22, 23), (31, 28, 22), (33, 32, 31), (34, 22, 27), (37, 22, 36), (39, 22, 38), (46, 43, 44), (46, 47, 45), (65, 49, 50), (65, 52, 53), (65, 54, 55), (65, 56, 52), (60, 42, 57), (65, 58, 59), (66, 44, 60), (61, 66, 60), (62, 66, 61), (72, 64, 65), (66, 48, 46), (62, 73, 66), (68, 74, 67), (76, 69, 70), (74, 75, 73), (76, 74, 68), (74, 77, 75), (74, 79, 78), (81, 80, 79), (76, 82, 81), (84, 87, 72), (84, 72, 65), (83, 85, 82), (83, 86, 85), (89, 87, 84), (97, 91, 92), (93, 97, 92), (65, 50, 94), (100, 94, 95), (100, 95, 96), (65, 100, 91), (65, 91, 97), (98, 65, 97), (101, 65, 98), (102, 65, 101), (103, 65, 102), (104, 106, 65), (105, 106, 104), (112, 65, 106), (112, 106, 107), (109, 112, 107), (110, 112, 109), (6, 113, 7), (8, 114, 6), (117, 121, 116), (118, 117, 114), (119, 117, 118), (117, 119, 120), (117, 122, 121), (117, 124, 122), (128, 127, 117), (139, 130, 131), (139, 131, 132), (139, 132, 133), (139, 133, 134), (139, 134, 125), (139, 125, 126), (139, 111, 135), (139, 135, 136), (139, 137, 138), (139, 138, 129), (141, 33, 31), (142, 117, 120), (143, 145, 142), (148, 141, 31), (149, 148, 22), (150, 146, 147), (150, 141, 148), (139, 117, 150), (41, 22, 39), (149, 22, 152), (158, 149, 155), (156, 158, 155), (157, 159, 156), (1347, 159, 157), (162, 158, 159), (160, 163, 159), (161, 164, 160), (166, 149, 158), (165, 167, 164), (170, 148, 166), (171, 166, 169), (172, 148, 170), (174, 148, 172), (148, 173, 175), (176, 148, 175), (1348, 178, 177), (88, 182, 181), (183, 186, 185), (189, 187, 84), (193, 189, 84), (193, 191, 188), (196, 192, 193), (197, 195, 196), (203, 196, 193), (203, 198, 199), (203, 199, 200), (202, 204, 201), (203, 205, 202), (203, 208, 206), (209, 211, 208), (212, 213, 209), (203, 84, 112), (215, 112, 139), (297, 203, 215), (216, 151, 148), (218, 150, 216), (179, 148, 178), (180, 219, 179), (217, 148, 219), (220, 217, 219), (217, 220, 222), (223, 217, 222), (227, 229, 226), (217, 228, 224), (217, 224, 225), (231, 229, 230), (217, 229, 232), (234, 217, 232), (236, 217, 235), (238, 240, 237), (247, 240, 241), (244, 248, 243), (246, 248, 245), (247, 217, 240), (248, 247, 242), (248, 249, 251), (252, 248, 251), (253, 254, 252), (255, 256, 254), (261, 248, 256), (248, 259, 260), (265, 262, 263), (267, 258, 264), (268, 264, 265), (266, 268, 265), (269, 267, 268), (214, 271, 212), (275, 274, 272), (278, 276, 275), (278, 279, 277), (283, 278, 275), (283, 275, 210), (283, 210, 297), (283, 281, 280), (288, 285, 286), (297, 286, 284), (290, 287, 288), (296, 289, 290), (294, 291, 292), (295, 293, 294), (297, 210, 203), (298, 297, 215), (298, 215, 233), (299, 298, 233), (300, 247, 248), (302, 301, 267), (303, 301, 302), (304, 301, 303), (301, 248, 267), (308, 301, 305), (301, 308, 309), (310, 301, 309), (313, 301, 311), (312, 313, 311), (314, 301, 313), (316, 327, 314), (322, 1349, 323), (327, 321, 322), (325, 317, 318), (327, 301, 314), (327, 322, 324), (325, 327, 324), (326, 328, 325), (330, 327, 328), (332, 327, 331), (1350, 333, 332), (335, 336, 334), (379, 327, 336), (296, 340, 295), (343, 341, 296), (296, 346, 343), (296, 349, 347), (354, 1351, 349), (354, 1352, 353), (357, 351, 354), (359, 355, 356), (361, 362, 360), (365, 361, 359), (365, 359, 357), (361, 363, 362), (365, 364, 361), (365, 357, 374), (368, 1355, 371), (374, 367, 365), (374, 369, 368), (374, 357, 297), (377, 299, 233), (377, 376, 298), (378, 377, 300), (380, 300, 379), (378, 300, 380), (379, 301, 327), (382, 379, 337), (338, 382, 337), (384, 386, 383), (385, 386, 384), (387, 379, 386), (389, 379, 388), (397, 379, 389), (391, 397, 389), (393, 397, 392), (395, 397, 393), (399, 397, 395), (402, 399, 400), (403, 399, 402), (381, 379, 397), (404, 397, 403), (409, 408, 405), (407, 411, 410), (404, 413, 407), (404, 416, 417), (404, 417, 418), (404, 418, 419), (404, 419, 420), (423, 420, 421), (422, 423, 421), (404, 403, 415), (426, 404, 423), (424, 426, 423), (425, 426, 424), (428, 426, 427), (430, 431, 429), (435, 426, 428), (435, 428, 431), (438, 432, 436), (439, 436, 437), (443, 435, 438), (445, 375, 372), (444, 447, 446), (449, 444, 374), (451, 449, 374), (451, 452, 450), (461, 451, 374), (461, 455, 453), (458, 456, 457), (460, 1358, 459), (461, 463, 462), (461, 464, 463), (470, 376, 469), (469, 376, 377), (472, 469, 471), (589, 377, 378), (474, 473, 378), (477, 378, 380), (1359, 473, 474), (482, 380, 381), (412, 487, 381), (434, 488, 414), (489, 381, 487), (492, 381, 491), (493, 381, 492), (495, 381, 494), (499, 381, 497), (498, 499, 497), (500, 381, 499), (502, 381, 501), (503, 505, 381), (507, 381, 505), (512, 404, 440), (517, 435, 441), (404, 518, 490), (521, 404, 511), (435, 522, 516), (527, 435, 517), (530, 520, 404), (532, 404, 521), (524, 533, 523), (534, 525, 526), (536, 533, 524), (506, 504, 537), (538, 506, 537), (539, 507, 506), (540, 541, 539), (542, 543, 541), (544, 507, 543), (552, 546, 547), (548, 552, 547), (549, 507, 544), (550, 507, 549), (552, 550, 551), (554, 552, 553), (555, 552, 554), (556, 552, 555), (552, 507, 550), (560, 552, 558), (559, 560, 558), (468, 561, 467), (468, 562, 561), (468, 563, 562), (468, 567, 566), (468, 568, 567), (572, 569, 570), (573, 571, 572), (573, 572, 468), (574, 1362, 573), (576, 574, 573), (576, 573, 468), (580, 577, 578), (580, 578, 576), (584, 581, 580), (576, 468, 470), (585, 472, 471), (589, 585, 471), (587, 585, 589), (586, 470, 585), (588, 585, 587), (592, 475, 476), (592, 1359, 474), (593, 477, 478), (590, 473, 1359), (593, 590, 592), (595, 482, 483), (594, 483, 484), (596, 485, 486), (595, 479, 481), (596, 594, 485), (596, 595, 594), (596, 508, 509), (597, 510, 507), (599, 598, 507), (599, 600, 598), (602, 596, 510), (603, 510, 597), (607, 602, 603), (609, 602, 608), (611, 602, 609), (613, 610, 611), (614, 612, 610), (615, 602, 612), (619, 552, 560), (618, 620, 617), (622, 552, 619), (626, 507, 552), (629, 552, 622), (631, 552, 629), (599, 507, 630), (552, 633, 632), (636, 552, 631), (638, 606, 601), (643, 582, 583), (643, 644, 641), (646, 584, 576), (648, 647, 643), (643, 652, 651), (654, 649, 576), (643, 655, 652), (656, 646, 653), (666, 667, 665), (666, 1364, 667), (646, 669, 655), (672, 646, 656), (654, 663, 649), (670, 676, 646), (654, 679, 674), (670, 686, 676), (685, 689, 683), (654, 690, 689), (694, 691, 654), (695, 692, 693), (699, 696, 697), (700, 697, 695), (700, 695, 694), (701, 576, 470), (700, 654, 701), (704, 588, 1363), (705, 1363, 589), (706, 586, 704), (707, 704, 705), (709, 586, 707), (713, 591, 712), (716, 591, 713), (712, 717, 714), (718, 722, 711), (719, 591, 715), (723, 722, 718), (711, 728, 718), (721, 731, 720), (722, 733, 721), (736, 722, 727), (711, 737, 728), (729, 739, 591), (732, 740, 729), (722, 742, 733), (744, 734, 735), (746, 737, 738), (722, 747, 743), (734, 748, 722), (710, 591, 739), (748, 1366, 747), (750, 753, 749), (751, 754, 750), (756, 710, 739), (755, 757, 754), (763, 593, 602), (765, 593, 764), (770, 765, 764), (768, 764, 766), (773, 711, 593), (774, 593, 765), (779, 772, 773), (784, 786, 785), (787, 778, 772), (763, 789, 782), (763, 790, 789), (795, 791, 793), (796, 799, 798), (797, 799, 796), (795, 801, 794), (804, 806, 803), (808, 804, 793), (805, 809, 793), (810, 602, 615), (812, 602, 811), (819, 602, 813), (819, 813, 815), (816, 819, 815), (817, 820, 816), (824, 823, 822), (822, 826, 825), (829, 818, 819), (831, 602, 828), (833, 602, 831), (834, 602, 832), (835, 602, 834), (836, 602, 835), (839, 838, 836), (840, 763, 838), (842, 763, 840), (845, 841, 842), (841, 846, 844), (851, 849, 698), (858, 852, 853), (858, 853, 851), (860, 855, 856), (700, 857, 858), (860, 861, 859), (700, 862, 860), (864, 862, 700), (866, 863, 864), (869, 870, 868), (869, 872, 871), (702, 700, 701), (867, 700, 702), (703, 586, 708), (876, 708, 709), (876, 709, 705), (879, 876, 705), (877, 703, 876), (878, 703, 877), (879, 877, 876), (880, 703, 878), (881, 878, 879), (882, 703, 880), (882, 880, 881), (883, 705, 710), (884, 883, 710), (885, 879, 705), (885, 705, 883), (887, 883, 884), (888, 885, 883), (891, 883, 886), (899, 885, 888), (897, 1367, 895), (898, 895, 896), (900, 902, 899), (904, 899, 902), (885, 904, 907), (909, 885, 908), (910, 909, 908), (760, 912, 759), (914, 761, 762), (915, 710, 912), (916, 912, 913), (914, 916, 913), (917, 915, 916), (918, 710, 915), (922, 918, 921), (926, 925, 918), (923, 927, 918), (924, 927, 923), (898, 892, 929), (934, 929, 932), (931, 938, 930), (943, 927, 937), (944, 937, 938), (939, 945, 938), (940, 903, 901), (951, 918, 943), (952, 944, 945), (947, 906, 903), (958, 950, 918), (956, 943, 944), (950, 957, 954), (966, 965, 951), (956, 967, 943), (971, 958, 955), (972, 955, 963), (965, 973, 964), (700, 977, 872), (700, 978, 977), (700, 981, 980), (983, 981, 700), (985, 700, 867), (985, 983, 700), (983, 986, 984), (985, 991, 989), (992, 990, 991), (992, 991, 985), (985, 995, 994), (985, 997, 996), (1003, 1002, 873), (1005, 1003, 873), (1006, 867, 1002), (1010, 867, 1006), (1009, 1006, 1002), (1011, 1010, 1006), (1015, 867, 1012), (1016, 1013, 1014), (1017, 993, 1013), (1017, 1019, 993), (1020, 993, 1018), (1022, 1020, 1018), (1024, 1025, 703), (1026, 873, 1023), (1030, 1028, 1024), (1033, 873, 1029), (703, 1035, 874), (703, 1036, 1035), (703, 1038, 1037), (703, 1039, 1038), (1045, 1041, 1042), (1046, 1042, 1040), (1047, 1046, 1040), (1045, 1048, 1044), (1040, 1049, 1047), (1043, 1052, 1040), (1050, 1054, 1053), (1055, 1368, 1054), (1060, 1064, 1059), (1190, 1063, 1056), (1068, 703, 882), (1071, 882, 879), (1070, 1069, 882), (1071, 703, 1068), (1057, 1043, 1071), (1075, 879, 885), (1078, 885, 1073), (1075, 1076, 1082), (1083, 1075, 1082), (1075, 1083, 1084), (1075, 1084, 1080), (1085, 1075, 1080), (1090, 969, 958), (1091, 970, 971), (1090, 1092, 1089), (1093, 1095, 1092), (1097, 1093, 1094), (1103, 1099, 1100), (1101, 1103, 1100), (1075, 1086, 1102), (1075, 1102, 1099), (1104, 1105, 1103), (1106, 1103, 1105), (1108, 1106, 1107), (1110, 1075, 1109), (1112, 1075, 1110), (1114, 1075, 1111), (1115, 1111, 1113), (1117, 1114, 1115), (1118, 1087, 1114), (1119, 1114, 1117), (1122, 1000, 1001), (1122, 1121, 1120), (1123, 1122, 985), (1125, 985, 993), (1125, 1126, 1124), (1125, 1127, 1126), (1131, 1128, 1125), (1125, 1132, 1131), (1134, 1125, 1129), (1134, 1135, 1133), (1139, 1136, 1134), (1140, 1134, 1137), (1136, 1141, 1138), (1142, 1143, 1141), (1139, 1146, 1142), (1147, 1149, 1145), (1150, 1146, 1148), (1153, 993, 1020), (1151, 1157, 993), (1158, 1151, 1155), (1156, 1158, 1155), (1161, 1159, 1160), (1157, 1164, 993), (1166, 1157, 1162), (1167, 993, 1163), (1165, 1168, 1164), (1170, 1165, 1157), (1171, 1129, 1125), (1172, 1129, 1171), (1174, 1175, 1173), (1177, 1129, 1175), (1137, 1134, 1177), (1179, 1137, 1178), (1181, 1139, 1180), (1182, 1066, 1067), (1188, 1183, 1184), (1190, 1187, 1188), (1192, 1189, 1186), (1196, 1186, 1190), (1196, 1194, 1192), (1199, 1196, 1190), (1200, 1197, 1198), (1204, 1200, 1199), (1204, 1201, 1200), (1203, 1206, 1205), (1199, 1207, 1203), (1199, 1208, 1207), (1209, 1057, 1072), (1210, 1057, 1209), (1211, 1209, 1072), (1211, 1072, 1075), (1212, 1057, 1210), (1213, 1212, 1211), (1214, 1199, 1212), (1214, 1213, 1211), (1215, 1075, 1087), (1219, 1075, 1215), (1220, 1216, 1217), (1222, 1075, 1218), (1226, 1222, 1218), (1227, 1224, 1225), (1228, 1226, 1224), (1230, 1222, 1229), (1233, 1222, 1230), (1236, 1222, 1231), (1237, 1234, 1235), (1238, 1214, 1222), (1241, 1222, 1234), (1242, 1087, 1118), (1147, 1244, 1149), (1246, 1147, 1150), (1248, 1245, 1246), (1249, 1208, 1199), (1251, 1249, 1199), (1251, 1252, 1250), (1199, 1254, 1253), (1199, 1256, 1255), (1199, 1257, 1256), (1199, 1259, 1257), (1260, 1261, 1259), (1199, 1265, 1264), (1199, 1266, 1265), (1266, 1268, 1267), (1297, 1269, 1199), (1272, 1271, 1214), (1274, 1214, 1271), (1275, 1271, 1272), (1277, 1199, 1274), (1278, 1274, 1271), (1280, 1278, 1279), (1281, 1274, 1278), (1286, 1284, 1285), (1287, 1214, 1284), (1288, 1214, 1287), (1291, 1214, 1288), (1292, 1214, 1290), (1293, 1214, 1292), (1297, 1298, 1296), (1297, 1299, 1298), (1306, 1278, 1282), (1301, 1297, 1277), (1309, 1281, 1278), (1306, 1307, 1278), (1309, 1301, 1277), (1309, 1277, 1281), (1308, 1310, 1309), (1312, 1301, 1309), (1313, 1310, 1311), (1314, 1312, 1309), (1312, 1305, 1304), (1319, 1318, 1314), (1320, 1310, 1313), (1319, 1323, 1318), (1325, 1310, 1320), (1319, 1327, 1323), (1329, 1328, 1314), (1332, 1315, 1324), (1335, 1328, 1329), (1331, 1336, 1330), (1338, 1331, 1315), (1340, 1341, 1339), (1343, 1311, 1341), (1344, 1341, 1342), (1345, 1313, 1343), (1369, 1313, 1345), (320, 327, 319), (321, 327, 320), (324, 322, 323), (348, 350, 347), (349, 348, 347), (353, 352, 354), (356, 1353, 351), (368, 371, 367), (373, 370, 369), (440, 404, 426), (514, 511, 512), (1360, 511, 514), (435, 516, 515), (660, 657, 649), (658, 653, 649), (659, 653, 658), (662, 656, 653), (663, 661, 660), (649, 663, 660), (669, 668, 655), (665, 664, 668), (666, 665, 668), (683, 680, 681), (685, 684, 654), (689, 682, 683), (727, 722, 723), (728, 1365, 718), (728, 725, 1365), (728, 726, 725), (732, 729, 730), (771, 767, 764), (771, 769, 767), (781, 780, 777), (782, 781, 777), (788, 786, 782), (793, 792, 763), (797, 796, 794), (801, 797, 794), (801, 800, 797), (795, 802, 801), (821, 825, 817), (822, 825, 821), (826, 820, 825), (827, 822, 823), (901, 897, 898), (908, 885, 907), (936, 898, 934), (926, 933, 929), (926, 935, 933), (950, 949, 948), (964, 960, 955), (963, 955, 959), (964, 962, 960), (965, 964, 955), (1050, 1053, 1045), (1055, 1050, 1051), (1368, 1061, 1054), (1062, 1058, 1368), (1062, 1060, 1058), (1074, 885, 909), (1152, 1151, 993), (1, 3, 2), (3, 6, 5), (1346, 8, 6), (12, 14, 13), (22, 18, 13), (19, 22, 13), (16, 20, 15), (22, 21, 17), (24, 27, 23), (22, 29, 26), (22, 28, 29), (31, 32, 30), (34, 35, 22), (35, 36, 22), (37, 38, 22), (40, 41, 39), (46, 45, 43), (46, 48, 47), (65, 55, 49), (52, 56, 51), (54, 65, 53), (65, 59, 56), (60, 44, 42), (65, 64, 58), (66, 46, 44), (63, 74, 62), (62, 74, 73), (69, 76, 68), (71, 76, 70), (72, 76, 71), (74, 78, 77), (74, 81, 79), (76, 81, 74), (72, 87, 76), (76, 83, 82), (87, 83, 76), (112, 84, 65), (88, 181, 87), (89, 88, 87), (91, 100, 90), (100, 65, 94), (99, 101, 98), (103, 104, 65), (108, 109, 107), (139, 112, 110), (114, 113, 6), (113, 117, 116), (114, 117, 113), (115, 118, 114), (117, 127, 124), (125, 134, 123), (117, 126, 128), (139, 129, 130), (117, 139, 126), (139, 110, 111), (137, 139, 136), (148, 31, 22), (141, 144, 140), (142, 145, 117), (141, 147, 144), (146, 150, 145), (141, 150, 147), (150, 117, 145), (148, 151, 150), (41, 152, 22), (153, 149, 152), (154, 155, 149), (156, 159, 158), (1347, 160, 159), (159, 163, 162), (160, 164, 163), (161, 165, 164), (165, 168, 167), (166, 148, 149), (171, 170, 166), (174, 173, 148), (176, 177, 148), (177, 178, 148), (84, 184, 89), (185, 184, 84), (183, 185, 84), (183, 84, 187), (193, 188, 189), (188, 191, 190), (196, 194, 192), (203, 197, 196), (203, 200, 197), (203, 202, 198), (202, 205, 204), (203, 206, 205), (206, 208, 207), (203, 209, 208), (210, 209, 203), (210, 212, 209), (210, 214, 212), (203, 193, 84), (215, 203, 112), (216, 150, 151), (217, 216, 148), (150, 215, 139), (218, 215, 150), (217, 218, 216), (179, 219, 148), (221, 222, 220), (223, 228, 217), (226, 229, 225), (229, 217, 225), (231, 232, 229), (247, 233, 217), (234, 235, 217), (236, 237, 217), (237, 240, 217), (238, 239, 240), (243, 248, 242), (245, 248, 244), (246, 249, 248), (250, 251, 249), (252, 254, 248), (254, 256, 248), (257, 261, 256), (259, 248, 261), (265, 264, 262), (267, 260, 258), (268, 267, 264), (267, 248, 260), (210, 273, 214), (210, 272, 273), (210, 275, 272), (278, 280, 279), (278, 283, 280), (283, 282, 281), (297, 284, 283), (297, 288, 286), (297, 290, 288), (296, 292, 289), (297, 296, 290), (296, 294, 292), (296, 295, 294), (217, 233, 218), (233, 215, 218), (300, 233, 247), (301, 300, 248), (270, 302, 267), (304, 305, 301), (306, 308, 305), (307, 309, 308), (310, 311, 301), (313, 315, 314), (316, 319, 327), (325, 324, 317), (325, 328, 327), (329, 330, 328), (330, 331, 327), (332, 333, 327), (333, 334, 327), (334, 336, 327), (336, 337, 379), (295, 340, 339), (296, 341, 340), (341, 343, 342), (343, 345, 344), (343, 346, 345), (296, 347, 346), (296, 354, 349), (354, 352, 1351), (354, 351, 1352), (296, 357, 354), (357, 356, 351), (357, 359, 356), (359, 361, 358), (361, 364, 363), (367, 366, 365), (366, 367, 1354), (374, 368, 367), (374, 373, 369), (374, 372, 373), (357, 296, 297), (376, 374, 297), (376, 297, 298), (377, 1356, 299), (1356, 298, 299), (377, 298, 1356), (300, 377, 233), (379, 300, 301), (381, 380, 379), (383, 386, 382), (386, 379, 382), (387, 388, 379), (390, 391, 389), (391, 392, 397), (394, 395, 393), (396, 399, 395), (398, 400, 399), (401, 403, 402), (403, 397, 399), (408, 381, 397), (405, 408, 397), (406, 405, 397), (397, 410, 406), (407, 410, 397), (404, 407, 397), (412, 381, 408), (407, 413, 1357), (404, 414, 413), (404, 434, 414), (404, 415, 416), (423, 404, 420), (425, 427, 426), (429, 431, 428), (433, 436, 432), (438, 435, 432), (439, 438, 436), (442, 441, 435), (443, 442, 435), (374, 445, 372), (374, 444, 445), (449, 447, 444), (447, 449, 448), (449, 451, 450), (461, 454, 451), (461, 453, 454), (461, 457, 455), (461, 458, 457), (461, 460, 458), (460, 462, 1358), (461, 462, 460), (461, 465, 464), (468, 465, 461), (465, 467, 466), (465, 468, 467), (468, 461, 374), (376, 468, 374), (470, 468, 376), (471, 469, 377), (589, 471, 377), (473, 590, 378), (475, 474, 378), (476, 475, 378), (477, 476, 378), (478, 477, 380), (479, 478, 380), (480, 479, 380), (481, 480, 380), (482, 481, 380), (483, 482, 381), (484, 483, 381), (485, 484, 381), (486, 485, 381), (489, 491, 381), (493, 494, 381), (495, 496, 381), (496, 497, 381), (500, 501, 381), (502, 503, 381), (506, 507, 505), (508, 486, 381), (509, 508, 381), (510, 509, 381), (507, 510, 381), (404, 490, 434), (512, 511, 404), (426, 515, 513), (515, 516, 1361), (435, 515, 426), (404, 519, 518), (404, 528, 519), (520, 528, 404), (435, 523, 522), (435, 524, 523), (525, 524, 435), (526, 525, 435), (527, 526, 435), (520, 529, 528), (531, 530, 404), (532, 531, 404), (536, 535, 533), (538, 539, 506), (539, 541, 507), (541, 543, 507), (545, 549, 544), (552, 551, 546), (548, 553, 552), (556, 557, 552), (557, 558, 552), (468, 564, 563), (564, 566, 565), (564, 468, 566), (468, 570, 568), (468, 572, 570), (576, 578, 575), (580, 581, 579), (576, 584, 580), (585, 470, 469), (586, 701, 470), (585, 469, 472), (588, 586, 585), (589, 588, 587), (589, 1363, 588), (590, 589, 378), (591, 589, 590), (477, 592, 476), (475, 592, 474), (479, 593, 478), (592, 590, 1359), (593, 592, 477), (593, 591, 590), (481, 479, 480), (595, 481, 482), (594, 595, 483), (485, 594, 484), (508, 596, 486), (595, 593, 479), (596, 593, 595), (602, 593, 596), (510, 596, 509), (598, 597, 507), (599, 601, 600), (603, 602, 510), (604, 603, 597), (605, 604, 597), (608, 602, 607), (611, 610, 602), (610, 612, 602), (616, 615, 612), (560, 617, 619), (617, 620, 619), (621, 619, 620), (623, 622, 619), (624, 623, 619), (626, 625, 507), (627, 626, 552), (628, 627, 552), (552, 632, 628), (552, 634, 633), (635, 634, 552), (636, 635, 552), (637, 636, 631), (599, 638, 601), (639, 638, 599), (638, 640, 606), (584, 643, 583), (643, 641, 642), (643, 645, 644), (646, 643, 584), (643, 647, 645), (649, 646, 576), (648, 651, 650), (643, 651, 648), (649, 653, 646), (646, 655, 643), (657, 658, 649), (668, 664, 655), (671, 670, 646), (672, 671, 646), (673, 672, 656), (654, 674, 663), (646, 676, 675), (672, 677, 671), (672, 678, 677), (654, 684, 679), (685, 683, 681), (670, 687, 686), (688, 687, 670), (685, 654, 689), (654, 691, 690), (694, 695, 693), (700, 694, 654), (700, 699, 697), (701, 654, 576), (703, 701, 586), (703, 702, 701), (704, 586, 588), (705, 704, 1363), (707, 706, 704), (707, 586, 706), (709, 708, 586), (705, 709, 707), (591, 705, 589), (710, 705, 591), (712, 591, 593), (711, 712, 593), (711, 722, 712), (712, 714, 713), (716, 715, 591), (722, 717, 712), (722, 721, 717), (724, 727, 723), (719, 729, 591), (721, 733, 731), (735, 734, 722), (736, 735, 722), (711, 738, 737), (729, 740, 739), (732, 741, 740), (722, 743, 742), (746, 745, 737), (722, 748, 747), (734, 749, 748), (752, 739, 740), (749, 753, 748), (750, 754, 753), (751, 755, 754), (755, 758, 757), (756, 759, 710), (771, 764, 593), (763, 771, 593), (767, 766, 764), (768, 770, 764), (773, 772, 711), (774, 773, 593), (775, 774, 765), (771, 777, 776), (771, 782, 777), (763, 782, 771), (772, 778, 711), (782, 784, 781), (784, 785, 783), (784, 782, 786), (778, 738, 711), (789, 788, 782), (763, 792, 790), (795, 794, 791), (797, 800, 799), (793, 803, 795), (793, 804, 803), (763, 805, 793), (804, 807, 806), (793, 809, 808), (810, 811, 602), (812, 813, 602), (814, 815, 813), (819, 818, 602), (816, 820, 819), (817, 825, 820), (822, 827, 826), (818, 828, 602), (830, 829, 819), (833, 832, 602), (836, 838, 602), (837, 836, 835), (838, 763, 602), (842, 841, 763), (843, 842, 840), (841, 844, 763), (841, 847, 846), (700, 698, 699), (698, 849, 848), (700, 851, 698), (851, 853, 850), (858, 854, 852), (700, 858, 851), (860, 859, 855), (857, 860, 856), (857, 700, 860), (866, 865, 863), (700, 866, 864), (866, 869, 868), (700, 869, 866), (700, 872, 869), (873, 867, 702), (703, 873, 702), (875, 703, 708), (876, 875, 708), (876, 703, 875), (879, 878, 877), (881, 880, 878), (879, 882, 881), (887, 886, 883), (889, 888, 883), (890, 889, 883), (891, 890, 883), (897, 894, 1367), (898, 897, 895), (893, 900, 899), (904, 885, 899), (905, 907, 904), (910, 911, 909), (759, 912, 710), (914, 913, 761), (916, 915, 912), (919, 918, 915), (919, 920, 918), (918, 925, 710), (920, 921, 918), (922, 923, 918), (926, 929, 925), (928, 937, 927), (898, 896, 892), (933, 932, 929), (934, 898, 929), (930, 938, 937), (940, 901, 898), (898, 941, 940), (918, 942, 926), (943, 918, 927), (944, 943, 937), (938, 945, 944), (939, 946, 945), (940, 947, 903), (918, 950, 942), (947, 953, 906), (950, 954, 949), (955, 958, 918), (951, 965, 918), (950, 958, 957), (960, 959, 955), (961, 963, 959), (918, 965, 955), (956, 968, 967), (971, 970, 958), (972, 971, 955), (965, 974, 973), (975, 974, 965), (872, 977, 976), (700, 979, 978), (979, 700, 980), (983, 982, 981), (985, 987, 983), (983, 987, 986), (987, 989, 988), (987, 985, 989), (985, 994, 992), (985, 996, 995), (985, 998, 997), (985, 999, 998), (985, 1001, 999), (1002, 867, 873), (1005, 1004, 1003), (1007, 1002, 1003), (1009, 1008, 1006), (993, 985, 867), (1012, 867, 1010), (1013, 993, 867), (1014, 1013, 867), (1015, 1014, 867), (1019, 1018, 993), (1021, 1018, 1019), (703, 1023, 873), (874, 1024, 703), (1025, 1023, 703), (874, 1030, 1024), (1027, 1026, 1023), (1029, 873, 1026), (1030, 874, 1031), (1032, 1005, 873), (1033, 1032, 873), (874, 1035, 1034), (703, 1037, 1036), (703, 1040, 1039), (1043, 1040, 703), (1045, 1044, 1041), (1046, 1045, 1042), (1045, 1053, 1048), (1040, 1052, 1049), (1050, 1055, 1054), (1057, 1056, 1043), (1058, 1060, 1059), (1055, 1062, 1368), (1060, 1065, 1064), (1190, 1067, 1063), (1057, 1190, 1056), (1069, 1068, 882), (1070, 1068, 1069), (1071, 1070, 882), (1070, 1071, 1068), (1071, 1043, 703), (1072, 1057, 1071), (1075, 1072, 1071), (885, 1074, 1073), (1076, 1075, 885), (1077, 1076, 885), (1078, 1077, 885), (1075, 1071, 879), (1080, 1084, 1079), (1081, 1085, 1080), (1085, 1086, 1075), (969, 1089, 1088), (969, 1090, 1089), (970, 1090, 958), (1090, 1093, 1092), (1094, 1093, 1090), (1093, 1096, 1095), (1097, 1096, 1093), (1099, 1102, 1098), (1103, 1075, 1099), (1106, 1075, 1103), (1107, 1106, 1105), (1109, 1075, 1106), (1112, 1111, 1075), (1114, 1087, 1075), (1115, 1114, 1111), (1116, 1115, 1113), (1122, 1120, 1000), (985, 1122, 1001), (1125, 1123, 985), (1123, 1125, 1124), (1125, 1128, 1127), (1131, 1130, 1128), (1125, 1133, 1132), (1125, 1134, 1133), (1140, 1139, 1134), (1136, 1142, 1141), (1139, 1142, 1136), (1142, 1146, 1144), (1139, 1148, 1146), (1150, 1147, 1146), (1153, 1152, 993), (1154, 1155, 1151), (1158, 1157, 1151), (1156, 1159, 1158), (1161, 1158, 1159), (1158, 1162, 1157), (1164, 1163, 993), (1157, 1165, 1164), (1167, 1125, 993), (1165, 1169, 1168), (1170, 1169, 1165), (1172, 1173, 1129), (1173, 1175, 1129), (1174, 1176, 1175), (1177, 1134, 1129), (1178, 1137, 1177), (1181, 1148, 1139), (1190, 1182, 1067), (1190, 1184, 1182), (1190, 1188, 1184), (1186, 1189, 1185), (1190, 1186, 1187), (1192, 1191, 1189), (1196, 1192, 1186), (1192, 1194, 1193), (1194, 1196, 1195), (1199, 1198, 1196), (1057, 1199, 1190), (1199, 1200, 1198), (1204, 1202, 1201), (1199, 1203, 1204), (1203, 1207, 1206), (1211, 1210, 1209), (1211, 1212, 1210), (1212, 1199, 1057), (1213, 1214, 1212), (1217, 1216, 1215), (1219, 1218, 1075), (1216, 1219, 1215), (1221, 1219, 1216), (1222, 1211, 1075), (1223, 1218, 1219), (1225, 1224, 1218), (1224, 1226, 1218), (1229, 1222, 1226), (1232, 1231, 1222), (1233, 1232, 1222), (1222, 1214, 1211), (1235, 1234, 1222), (1236, 1235, 1222), (1239, 1238, 1222), (1240, 1239, 1222), (1241, 1240, 1222), (1243, 1215, 1087), (1147, 1245, 1244), (1246, 1245, 1147), (1248, 1247, 1245), (1251, 1250, 1249), (1251, 1199, 1253), (1199, 1255, 1254), (1257, 1259, 1258), (1199, 1260, 1259), (1199, 1262, 1260), (1262, 1264, 1263), (1199, 1264, 1262), (1266, 1269, 1268), (1199, 1269, 1266), (1297, 1270, 1269), (1273, 1272, 1214), (1274, 1199, 1214), (1276, 1271, 1275), (1279, 1278, 1271), (1277, 1297, 1199), (1281, 1277, 1274), (1282, 1278, 1280), (1283, 1238, 1239), (1285, 1284, 1238), (1284, 1214, 1238), (1289, 1288, 1287), (1291, 1290, 1214), (1293, 1273, 1214), (1294, 1293, 1292), (1295, 1272, 1273), (1270, 1297, 1296), (1297, 1301, 1300), (1301, 1303, 1302), (1307, 1309, 1278), (1307, 1308, 1309), (1312, 1303, 1301), (1303, 1312, 1304), (1314, 1318, 1312), (1315, 1314, 1309), (1310, 1315, 1309), (1312, 1316, 1305), (1312, 1317, 1316), (1318, 1317, 1312), (1328, 1319, 1314), (1321, 1320, 1313), (1318, 1323, 1322), (1324, 1315, 1310), (1325, 1324, 1310), (1326, 1325, 1320), (1315, 1330, 1314), (1315, 1331, 1330), (1328, 1334, 1333), (1335, 1334, 1328), (1331, 1337, 1336), (1339, 1341, 1311), (1340, 1342, 1341), (1343, 1313, 1311), (1344, 1343, 1341)])
me_mesh.update()

# ---- objects
ob_mycurve = bpy.data.objects.new('myCurve', me_mesh)

# ---- transforms, parenting, visibility, modifiers, constraints
ob_mycurve.location = (0.0, 0.0, 0.0)
_m = ob_mycurve.modifiers.new('Auto Smooth', 'NODES')
_m.node_group = ng_auto_smooth
_gi = [s.identifier for s in ng_auto_smooth.interface.items_tree if s.item_type == 'SOCKET' and s.in_out == 'INPUT']
_m[_gi[1]] = 3.142  # Angle

# ---- collection membership
scene.collection.objects.link(ob_mycurve)

# ---- scene / render settings (as saved in the file)
scene.frame_start = 1; scene.frame_end = 250; scene.frame_set(1)
scene.render.engine = 'BLENDER_EEVEE_NEXT'
scene.cycles.sampling_pattern = 'TABULATED_SOBOL'
scene.cycles.use_light_tree = False
scene.view_settings.view_transform = 'Filmic'
bpy.context.view_layer.update()

# ---- added for rendering (the .blend has no active camera and no usable light): camera, sun
cam_auto = bpy.data.cameras.new('AutoCamera')
cam_auto.lens = 50.0
cam_auto.sensor_width = 36.0
cam_auto.clip_end = 1000.0
ob_auto_camera = bpy.data.objects.new('AutoCamera', cam_auto)
scene.collection.objects.link(ob_auto_camera)
ob_auto_camera.location = (121.809, 0.178248, 3.60061)
ob_auto_camera.rotation_euler = (1.09748, -7.21219e-08, 0.694738)
scene.camera = ob_auto_camera
light_auto_sun = bpy.data.lights.new('AutoSun', 'SUN')
light_auto_sun.energy = 3.0
light_auto_sun.angle = 0.0523599
ob_auto_sun = bpy.data.objects.new('AutoSun', light_auto_sun)
scene.collection.objects.link(ob_auto_sun)
ob_auto_sun.rotation_euler = (0.872665, 0.174533, 0.523599)
bpy.context.view_layer.update()
